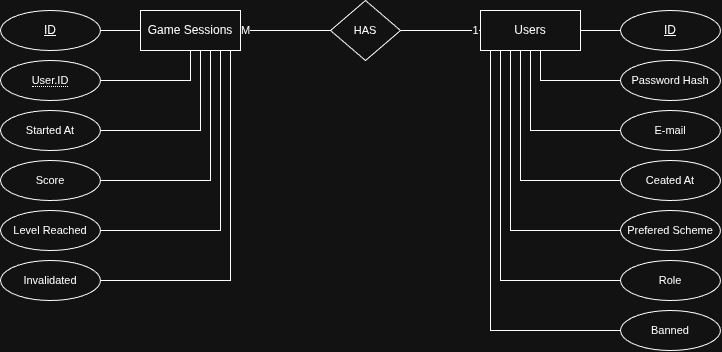

The diagram above was exported from draw.io. Its source (the exported page's mxGraphModel, read from the mxfile embedded in the PNG):
<mxGraphModel dx="1188" dy="700" grid="1" gridSize="10" guides="1" tooltips="1" connect="1" arrows="1" fold="1" page="1" pageScale="1" pageWidth="827" pageHeight="1169" math="0" shadow="0">
  <root>
    <mxCell id="0" />
    <mxCell id="1" parent="0" />
    <mxCell id="M56HHDEhn6zHn_HFXfU4-1" parent="1" style="whiteSpace=wrap;html=1;align=center;" value="Game Sessions" vertex="1">
      <mxGeometry height="40" width="100" x="194" y="220" as="geometry" />
    </mxCell>
    <mxCell id="M56HHDEhn6zHn_HFXfU4-4" edge="1" parent="1" source="M56HHDEhn6zHn_HFXfU4-2" style="rounded=0;orthogonalLoop=1;jettySize=auto;html=1;endArrow=none;endFill=0;edgeStyle=orthogonalEdgeStyle;" target="M56HHDEhn6zHn_HFXfU4-3">
      <mxGeometry relative="1" as="geometry" />
    </mxCell>
    <mxCell id="M56HHDEhn6zHn_HFXfU4-6" edge="1" parent="1" source="M56HHDEhn6zHn_HFXfU4-2" style="shape=connector;rounded=0;orthogonalLoop=1;jettySize=auto;html=1;strokeColor=default;align=center;verticalAlign=middle;fontFamily=Helvetica;fontSize=11;fontColor=default;labelBackgroundColor=default;endArrow=none;endFill=0;edgeStyle=orthogonalEdgeStyle;" target="M56HHDEhn6zHn_HFXfU4-5">
      <mxGeometry relative="1" as="geometry">
        <Array as="points">
          <mxPoint x="594" y="290" />
        </Array>
      </mxGeometry>
    </mxCell>
    <mxCell id="M56HHDEhn6zHn_HFXfU4-2" parent="1" style="whiteSpace=wrap;html=1;align=center;" value="Users" vertex="1">
      <mxGeometry height="40" width="100" x="534" y="220" as="geometry" />
    </mxCell>
    <mxCell id="M56HHDEhn6zHn_HFXfU4-3" parent="1" style="ellipse;whiteSpace=wrap;html=1;align=center;fontStyle=4;" value="ID" vertex="1">
      <mxGeometry height="40" width="100" x="674" y="220" as="geometry" />
    </mxCell>
    <mxCell id="M56HHDEhn6zHn_HFXfU4-5" parent="1" style="ellipse;whiteSpace=wrap;html=1;align=center;fontFamily=Helvetica;fontSize=11;fontColor=default;labelBackgroundColor=default;" value="Password Hash" vertex="1">
      <mxGeometry height="40" width="100" x="674" y="270" as="geometry" />
    </mxCell>
    <mxCell id="M56HHDEhn6zHn_HFXfU4-7" parent="1" style="ellipse;whiteSpace=wrap;html=1;align=center;fontFamily=Helvetica;fontSize=11;fontColor=default;labelBackgroundColor=default;" value="E-&lt;span style=&quot;background-color: light-dark(#ffffff, var(--ge-dark-color, #121212)); color: light-dark(rgb(0, 0, 0), rgb(255, 255, 255));&quot;&gt;mail&lt;/span&gt;" vertex="1">
      <mxGeometry height="40" width="100" x="674" y="320" as="geometry" />
    </mxCell>
    <mxCell id="M56HHDEhn6zHn_HFXfU4-8" edge="1" parent="1" source="M56HHDEhn6zHn_HFXfU4-2" style="shape=connector;rounded=0;orthogonalLoop=1;jettySize=auto;html=1;strokeColor=default;align=center;verticalAlign=middle;fontFamily=Helvetica;fontSize=11;fontColor=default;labelBackgroundColor=default;endArrow=none;endFill=0;edgeStyle=orthogonalEdgeStyle;" target="M56HHDEhn6zHn_HFXfU4-7">
      <mxGeometry relative="1" as="geometry">
        <Array as="points">
          <mxPoint x="584" y="340" />
        </Array>
        <mxPoint x="764" y="280" as="sourcePoint" />
      </mxGeometry>
    </mxCell>
    <mxCell id="M56HHDEhn6zHn_HFXfU4-9" parent="1" style="ellipse;whiteSpace=wrap;html=1;align=center;fontFamily=Helvetica;fontSize=11;fontColor=default;labelBackgroundColor=default;" value="Ceated At" vertex="1">
      <mxGeometry height="40" width="100" x="674" y="370" as="geometry" />
    </mxCell>
    <mxCell id="M56HHDEhn6zHn_HFXfU4-10" edge="1" parent="1" source="M56HHDEhn6zHn_HFXfU4-2" style="shape=connector;rounded=0;orthogonalLoop=1;jettySize=auto;html=1;strokeColor=default;align=center;verticalAlign=middle;fontFamily=Helvetica;fontSize=11;fontColor=default;labelBackgroundColor=default;endArrow=none;endFill=0;edgeStyle=orthogonalEdgeStyle;" target="M56HHDEhn6zHn_HFXfU4-9">
      <mxGeometry relative="1" as="geometry">
        <Array as="points">
          <mxPoint x="574" y="390" />
        </Array>
        <mxPoint x="734" y="320" as="sourcePoint" />
      </mxGeometry>
    </mxCell>
    <mxCell id="M56HHDEhn6zHn_HFXfU4-11" parent="1" style="ellipse;whiteSpace=wrap;html=1;align=center;fontFamily=Helvetica;fontSize=11;fontColor=default;labelBackgroundColor=default;" value="Prefered Scheme" vertex="1">
      <mxGeometry height="40" width="100" x="674" y="420" as="geometry" />
    </mxCell>
    <mxCell id="M56HHDEhn6zHn_HFXfU4-12" edge="1" parent="1" source="M56HHDEhn6zHn_HFXfU4-2" style="shape=connector;rounded=0;orthogonalLoop=1;jettySize=auto;html=1;strokeColor=default;align=center;verticalAlign=middle;fontFamily=Helvetica;fontSize=11;fontColor=default;labelBackgroundColor=default;endArrow=none;endFill=0;edgeStyle=orthogonalEdgeStyle;" target="M56HHDEhn6zHn_HFXfU4-11">
      <mxGeometry relative="1" as="geometry">
        <Array as="points">
          <mxPoint x="564" y="440" />
        </Array>
        <mxPoint x="644" y="328" as="sourcePoint" />
      </mxGeometry>
    </mxCell>
    <mxCell id="M56HHDEhn6zHn_HFXfU4-13" edge="1" parent="1" source="M56HHDEhn6zHn_HFXfU4-2" style="shape=connector;rounded=0;orthogonalLoop=1;jettySize=auto;html=1;strokeColor=default;align=center;verticalAlign=middle;fontFamily=Helvetica;fontSize=11;fontColor=default;labelBackgroundColor=default;endArrow=none;endFill=0;edgeStyle=orthogonalEdgeStyle;" target="M56HHDEhn6zHn_HFXfU4-14">
      <mxGeometry relative="1" as="geometry">
        <Array as="points">
          <mxPoint x="554" y="490" />
        </Array>
        <mxPoint x="574" y="346" as="sourcePoint" />
      </mxGeometry>
    </mxCell>
    <mxCell id="M56HHDEhn6zHn_HFXfU4-14" parent="1" style="ellipse;whiteSpace=wrap;html=1;align=center;fontFamily=Helvetica;fontSize=11;fontColor=default;labelBackgroundColor=default;" value="Role" vertex="1">
      <mxGeometry height="40" width="100" x="674" y="470" as="geometry" />
    </mxCell>
    <mxCell id="M56HHDEhn6zHn_HFXfU4-15" parent="1" style="ellipse;whiteSpace=wrap;html=1;align=center;fontFamily=Helvetica;fontSize=11;fontColor=default;labelBackgroundColor=default;" value="Banned" vertex="1">
      <mxGeometry height="40" width="100" x="674" y="520" as="geometry" />
    </mxCell>
    <mxCell id="M56HHDEhn6zHn_HFXfU4-16" edge="1" parent="1" source="M56HHDEhn6zHn_HFXfU4-2" style="shape=connector;rounded=0;orthogonalLoop=1;jettySize=auto;html=1;strokeColor=default;align=center;verticalAlign=middle;fontFamily=Helvetica;fontSize=11;fontColor=default;labelBackgroundColor=default;endArrow=none;endFill=0;edgeStyle=orthogonalEdgeStyle;" target="M56HHDEhn6zHn_HFXfU4-15">
      <mxGeometry relative="1" as="geometry">
        <Array as="points">
          <mxPoint x="544" y="540" />
        </Array>
        <mxPoint x="506" y="320" as="sourcePoint" />
      </mxGeometry>
    </mxCell>
    <mxCell id="M56HHDEhn6zHn_HFXfU4-18" edge="1" parent="1" source="M56HHDEhn6zHn_HFXfU4-17" style="edgeStyle=orthogonalEdgeStyle;shape=connector;rounded=0;orthogonalLoop=1;jettySize=auto;html=1;strokeColor=default;align=center;verticalAlign=middle;fontFamily=Helvetica;fontSize=11;fontColor=default;labelBackgroundColor=default;endArrow=none;endFill=0;" target="M56HHDEhn6zHn_HFXfU4-1">
      <mxGeometry relative="1" as="geometry" />
    </mxCell>
    <mxCell id="M56HHDEhn6zHn_HFXfU4-17" parent="1" style="ellipse;whiteSpace=wrap;html=1;align=center;fontStyle=4;" value="ID" vertex="1">
      <mxGeometry height="40" width="100" x="54" y="220" as="geometry" />
    </mxCell>
    <mxCell id="M56HHDEhn6zHn_HFXfU4-24" edge="1" parent="1" source="M56HHDEhn6zHn_HFXfU4-23" style="edgeStyle=none;shape=connector;rounded=0;orthogonalLoop=1;jettySize=auto;html=1;strokeColor=default;align=center;verticalAlign=middle;fontFamily=Helvetica;fontSize=11;fontColor=default;labelBackgroundColor=default;endArrow=none;endFill=0;" target="M56HHDEhn6zHn_HFXfU4-2">
      <mxGeometry relative="1" as="geometry" />
    </mxCell>
    <mxCell id="M56HHDEhn6zHn_HFXfU4-27" connectable="0" parent="M56HHDEhn6zHn_HFXfU4-24" style="edgeLabel;html=1;align=center;verticalAlign=middle;resizable=0;points=[];fontFamily=Helvetica;fontSize=11;fontColor=default;labelBackgroundColor=default;" value="1" vertex="1">
      <mxGeometry relative="1" x="0.86" as="geometry">
        <mxPoint as="offset" />
      </mxGeometry>
    </mxCell>
    <mxCell id="M56HHDEhn6zHn_HFXfU4-25" edge="1" parent="1" source="M56HHDEhn6zHn_HFXfU4-23" style="edgeStyle=none;shape=connector;rounded=0;orthogonalLoop=1;jettySize=auto;html=1;strokeColor=default;align=center;verticalAlign=middle;fontFamily=Helvetica;fontSize=11;fontColor=default;labelBackgroundColor=default;endArrow=none;endFill=0;" target="M56HHDEhn6zHn_HFXfU4-1">
      <mxGeometry relative="1" as="geometry" />
    </mxCell>
    <mxCell id="M56HHDEhn6zHn_HFXfU4-28" connectable="0" parent="M56HHDEhn6zHn_HFXfU4-25" style="edgeLabel;html=1;align=center;verticalAlign=middle;resizable=0;points=[];fontFamily=Helvetica;fontSize=11;fontColor=default;labelBackgroundColor=default;" value="M" vertex="1">
      <mxGeometry relative="1" x="0.8933" as="geometry">
        <mxPoint as="offset" />
      </mxGeometry>
    </mxCell>
    <mxCell id="M56HHDEhn6zHn_HFXfU4-23" parent="1" style="shape=rhombus;perimeter=rhombusPerimeter;whiteSpace=wrap;html=1;align=center;fontFamily=Helvetica;fontSize=11;fontColor=default;labelBackgroundColor=default;" value="HAS" vertex="1">
      <mxGeometry height="60" width="70" x="384" y="210" as="geometry" />
    </mxCell>
    <mxCell id="M56HHDEhn6zHn_HFXfU4-30" edge="1" parent="1" source="M56HHDEhn6zHn_HFXfU4-29" style="edgeStyle=orthogonalEdgeStyle;shape=connector;rounded=0;orthogonalLoop=1;jettySize=auto;html=1;strokeColor=default;align=center;verticalAlign=middle;fontFamily=Helvetica;fontSize=11;fontColor=default;labelBackgroundColor=default;endArrow=none;endFill=0;" target="M56HHDEhn6zHn_HFXfU4-1">
      <mxGeometry relative="1" as="geometry">
        <Array as="points">
          <mxPoint x="254" y="340" />
        </Array>
      </mxGeometry>
    </mxCell>
    <mxCell id="M56HHDEhn6zHn_HFXfU4-29" parent="1" style="ellipse;whiteSpace=wrap;html=1;align=center;fontFamily=Helvetica;fontSize=11;fontColor=default;labelBackgroundColor=default;" value="Started At" vertex="1">
      <mxGeometry height="40" width="100" x="54" y="320" as="geometry" />
    </mxCell>
    <mxCell id="M56HHDEhn6zHn_HFXfU4-32" edge="1" parent="1" source="M56HHDEhn6zHn_HFXfU4-31" style="edgeStyle=orthogonalEdgeStyle;shape=connector;rounded=0;orthogonalLoop=1;jettySize=auto;html=1;strokeColor=default;align=center;verticalAlign=middle;fontFamily=Helvetica;fontSize=11;fontColor=default;labelBackgroundColor=default;endArrow=none;endFill=0;" target="M56HHDEhn6zHn_HFXfU4-1">
      <mxGeometry relative="1" as="geometry">
        <Array as="points">
          <mxPoint x="264" y="390" />
        </Array>
      </mxGeometry>
    </mxCell>
    <mxCell id="M56HHDEhn6zHn_HFXfU4-31" parent="1" style="ellipse;whiteSpace=wrap;html=1;align=center;fontFamily=Helvetica;fontSize=11;fontColor=default;labelBackgroundColor=default;" value="Score" vertex="1">
      <mxGeometry height="40" width="100" x="54" y="370" as="geometry" />
    </mxCell>
    <mxCell id="M56HHDEhn6zHn_HFXfU4-34" edge="1" parent="1" source="M56HHDEhn6zHn_HFXfU4-33" style="edgeStyle=orthogonalEdgeStyle;shape=connector;rounded=0;orthogonalLoop=1;jettySize=auto;html=1;strokeColor=default;align=center;verticalAlign=middle;fontFamily=Helvetica;fontSize=11;fontColor=default;labelBackgroundColor=default;endArrow=none;endFill=0;" target="M56HHDEhn6zHn_HFXfU4-1">
      <mxGeometry relative="1" as="geometry">
        <Array as="points">
          <mxPoint x="274" y="440" />
        </Array>
      </mxGeometry>
    </mxCell>
    <mxCell id="M56HHDEhn6zHn_HFXfU4-36" edge="1" parent="1" source="M56HHDEhn6zHn_HFXfU4-20" style="edgeStyle=orthogonalEdgeStyle;shape=connector;rounded=0;orthogonalLoop=1;jettySize=auto;html=1;strokeColor=default;align=center;verticalAlign=middle;fontFamily=Helvetica;fontSize=11;fontColor=default;labelBackgroundColor=default;endArrow=none;endFill=0;" target="M56HHDEhn6zHn_HFXfU4-1">
      <mxGeometry relative="1" as="geometry" />
    </mxCell>
    <mxCell id="M56HHDEhn6zHn_HFXfU4-39" edge="1" parent="1" source="M56HHDEhn6zHn_HFXfU4-35" style="edgeStyle=orthogonalEdgeStyle;shape=connector;rounded=0;orthogonalLoop=1;jettySize=auto;html=1;strokeColor=default;align=center;verticalAlign=middle;fontFamily=Helvetica;fontSize=11;fontColor=default;labelBackgroundColor=default;endArrow=none;endFill=0;" target="M56HHDEhn6zHn_HFXfU4-1" value="">
      <mxGeometry relative="1" as="geometry">
        <Array as="points">
          <mxPoint x="284" y="490" />
        </Array>
      </mxGeometry>
    </mxCell>
    <mxCell id="M56HHDEhn6zHn_HFXfU4-35" parent="1" style="ellipse;whiteSpace=wrap;html=1;align=center;fontFamily=Helvetica;fontSize=11;fontColor=default;labelBackgroundColor=default;" value="Invalidated" vertex="1">
      <mxGeometry height="40" width="100" x="54" y="470" as="geometry" />
    </mxCell>
    <mxCell id="M56HHDEhn6zHn_HFXfU4-33" parent="1" style="ellipse;whiteSpace=wrap;html=1;align=center;fontFamily=Helvetica;fontSize=11;fontColor=default;labelBackgroundColor=default;" value="Level Reached" vertex="1">
      <mxGeometry height="40" width="100" x="54" y="420" as="geometry" />
    </mxCell>
    <mxCell id="M56HHDEhn6zHn_HFXfU4-20" parent="1" style="ellipse;whiteSpace=wrap;html=1;align=center;fontFamily=Helvetica;fontSize=11;fontColor=default;labelBackgroundColor=default;" value="&lt;span style=&quot;border-bottom: 1px dotted&quot;&gt;User.ID&lt;/span&gt;" vertex="1">
      <mxGeometry height="40" width="100" x="54" y="270" as="geometry" />
    </mxCell>
  </root>
</mxGraphModel>